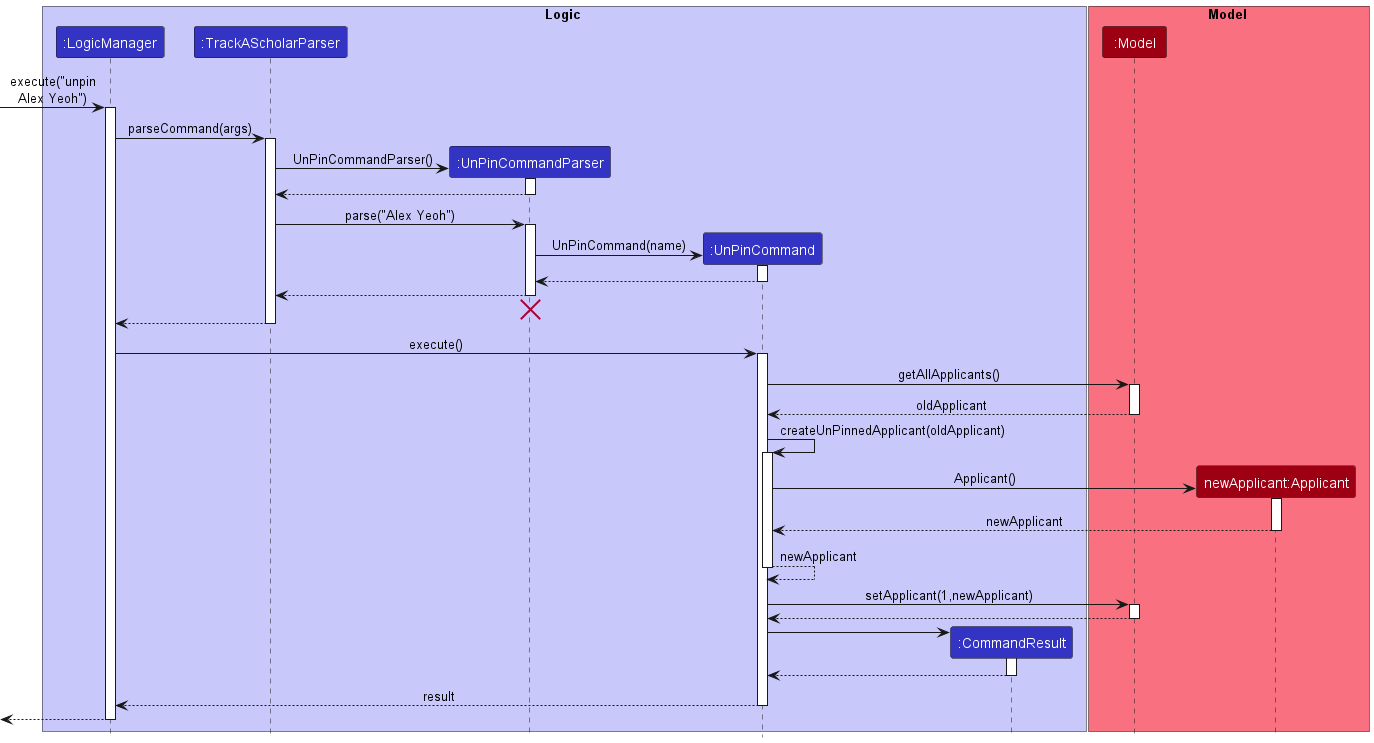

The diagram above was rendered by PlantUML. Its source (embedded in the PNG):
@startuml
!include style.puml

box Logic LOGIC_COLOR_T1
participant ":LogicManager" as LogicManager LOGIC_COLOR
participant ":TrackAScholarParser" as TrackAScholarParser LOGIC_COLOR
participant ":UnPinCommandParser" as UnPinCommandParser LOGIC_COLOR
participant ":UnPinCommand" as UnPinCommand LOGIC_COLOR
participant ":CommandResult" as CommandResult LOGIC_COLOR
end box

box Model MODEL_COLOR_T1
participant ":Model" as Model MODEL_COLOR
participant "newApplicant:Applicant" as Applicant MODEL_COLOR
end box

[-> LogicManager : execute("unpin\nAlex Yeoh")
activate LogicManager

LogicManager -> TrackAScholarParser : parseCommand(args)
activate TrackAScholarParser

create UnPinCommandParser
TrackAScholarParser -> UnPinCommandParser: UnPinCommandParser()
activate UnPinCommandParser

UnPinCommandParser --> TrackAScholarParser
deactivate UnPinCommandParser

TrackAScholarParser -> UnPinCommandParser : parse("Alex Yeoh")
activate UnPinCommandParser

create UnPinCommand
UnPinCommandParser -> UnPinCommand : UnPinCommand(name)
activate UnPinCommand

UnPinCommand --> UnPinCommandParser
deactivate UnPinCommand

UnPinCommandParser --> TrackAScholarParser
deactivate UnPinCommandParser
'Hidden arrow to position the destroy marker below the end of the activation bar.
UnPinCommandParser -[hidden]-> TrackAScholarParser
destroy UnPinCommandParser

TrackAScholarParser --> LogicManager
deactivate TrackAScholarParser

LogicManager -> UnPinCommand : execute()
activate UnPinCommand

UnPinCommand -> Model : getAllApplicants()
activate Model

Model --> UnPinCommand : oldApplicant
deactivate Model

UnPinCommand -> UnPinCommand : createUnPinnedApplicant(oldApplicant)
activate UnPinCommand

create Applicant
UnPinCommand -> Applicant : Applicant()
activate Applicant

Applicant --> UnPinCommand : newApplicant
deactivate Applicant

UnPinCommand --> UnPinCommand : newApplicant

deactivate UnPinCommand

UnPinCommand -> Model : setApplicant(1,newApplicant)
activate Model

Model --> UnPinCommand
deactivate Model

create CommandResult
UnPinCommand -> CommandResult
activate CommandResult

CommandResult --> UnPinCommand
deactivate CommandResult

UnPinCommand --> LogicManager : result
deactivate UnPinCommand

[<--LogicManager
deactivate LogicManager
@enduml